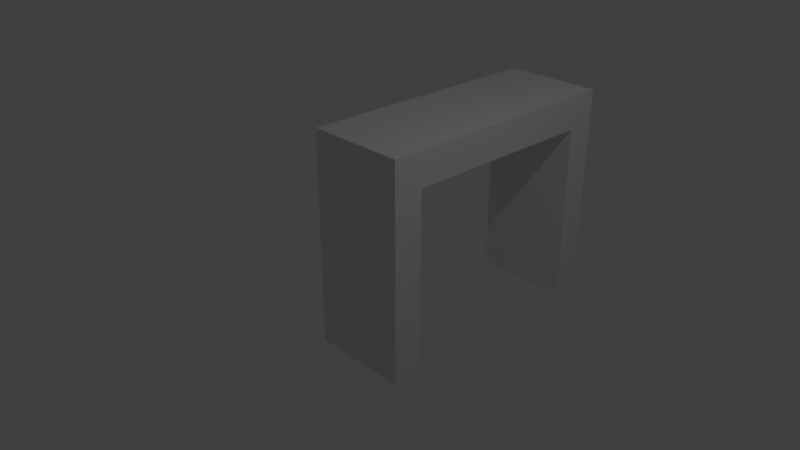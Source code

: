 # Source: Desk.blend  (saved by Blender 2.79.0; exported with 4.5.12 LTS)
import bpy
from mathutils import Matrix  # noqa: F401  (used for matrix-valued properties, if any)

bpy.ops.wm.read_factory_settings(use_empty=True)
scene = bpy.context.scene
scene.name = 'Scene'

# ---- collections
col_collection_1 = bpy.data.collections.new('Collection 1'); scene.collection.children.link(col_collection_1)

# ---- materials (node trees are filled in below, after node groups)
mat_material = bpy.data.materials.new('Material')
mat_material.alpha_threshold = 0.0
mat_material.use_transparent_shadow = False
mat_material.roughness = 0.5
mat_material.line_color = (0.0, 0.0, 0.0, 1.0)

# ---- material node trees

# ---- world
world_world = bpy.data.worlds.new('World'); scene.world = world_world
world_world.color = (0.05088, 0.05088, 0.05088)
world_world.use_sun_shadow = False
world_world.sun_shadow_jitter_overblur = 0.0
world_world.cycles.sampling_method = 'MANUAL'

# ---- cameras
cam_camera = bpy.data.cameras.new('Camera')
cam_camera.clip_end = 100.0
cam_camera.lens = 35.0
cam_camera.sensor_width = 32.0
cam_camera.sensor_height = 18.0
cam_camera.ortho_scale = 7.314
cam_camera.dof.focus_distance = 0.0
cam_camera.dof.aperture_fstop = 128.0

# ---- lights
light_lamp = bpy.data.lights.new('Lamp', 'POINT')
light_lamp.transmission_factor = 0.0
light_lamp.cutoff_distance = 30.0
light_lamp.energy = 100.0
light_lamp.shadow_buffer_clip_start = 1.001
light_lamp.shadow_soft_size = 0.1
light_lamp.shadow_maximum_resolution = 0.006
light_lamp.use_absolute_resolution = True

# ---- meshes
me_cube = bpy.data.meshes.new('Cube')
me_cube.from_pydata([(1.0, 1.0, -1.0), (1.0, -1.0, -1.0), (-1.0, -1.0, -1.0), (-1.0, 1.0, -1.0), (1.0, 1.0, 1.0), (1.0, -1.0, 1.0), (-1.0, -1.0, 1.0), (-1.0, 1.0, 1.0), (1.0, 1.0, 0.6874), (1.0, -1.0, 0.6874), (-1.0, -1.0, 0.6874), (-1.0, 1.0, 0.6874), (1.0, 16.61, 0.6874), (1.0, 16.61, 1.0), (-1.0, 16.61, 0.6874), (-1.0, 16.61, 1.0), (-1.0, 14.63, 1.0), (-1.0, 14.63, 0.6874), (1.0, 14.63, 0.6874), (1.0, 14.63, 1.0), (1.0, 16.61, -1.0), (-1.0, 16.61, -1.0), (-1.0, 14.63, -1.0), (1.0, 14.63, -1.0)], [], [(4, 7, 6, 5), (8, 4, 5, 9), (9, 5, 6, 10), (8, 0, 3, 11), (1, 9, 10, 2), (0, 8, 9, 1), (13, 12, 14, 15), (19, 18, 12, 13), (16, 19, 13, 15), (7, 4, 19, 16), (4, 8, 18, 19), (8, 11, 17, 18), (14, 12, 20, 21), (18, 17, 22, 23), (12, 18, 23, 20)])
me_cube.materials.append(mat_material)
me_cube.use_remesh_preserve_volume = False
me_cube.use_remesh_preserve_attributes = False
me_cube.use_mirror_vertex_groups = False
me_cube.update()

# ---- objects
ob_cube = bpy.data.objects.new('Cube', me_cube)
ob_lamp = bpy.data.objects.new('Lamp', light_lamp)
ob_camera = bpy.data.objects.new('Camera', cam_camera)

# ---- transforms, parenting, visibility, modifiers, constraints
ob_cube.location = (0.0, 0.0, 0.0)
ob_cube.scale = (0.7235, 0.216, 1.577)
ob_cube.lock_rotations_4d = False
ob_cube.empty_display_type = 'ARROWS'
ob_cube.lineart.crease_threshold = 0.0
ob_lamp.location = (4.076, 1.005, 5.904)
ob_lamp.rotation_euler = (0.6503, 0.05522, 1.866)
ob_lamp.lock_rotations_4d = False
ob_lamp.empty_display_type = 'ARROWS'
ob_lamp.color = (0.0, 0.0, 0.0, 0.0)
ob_lamp.lineart.crease_threshold = 0.0
ob_camera.location = (7.481, -6.508, 5.344)
ob_camera.rotation_euler = (1.109, 0.0, 0.8149)
ob_camera.lock_rotations_4d = False
ob_camera.empty_display_type = 'ARROWS'
ob_camera.color = (0.0, 0.0, 0.0, 0.0)
ob_camera.display_type = 'WIRE'
ob_camera.lineart.crease_threshold = 0.0

# ---- collection membership
col_collection_1.objects.link(ob_cube)
col_collection_1.objects.link(ob_lamp)
col_collection_1.objects.link(ob_camera)

# ---- scene / render settings (as saved in the file)
scene.camera = ob_camera
scene.frame_start = 1; scene.frame_end = 250; scene.frame_set(1)
scene.render.engine = 'BLENDER_EEVEE_NEXT'
scene.render.resolution_percentage = 50
scene.render.dither_intensity = 0.0
scene.cycles.use_denoising = False
scene.cycles.samples = 128
scene.cycles.sampling_pattern = 'TABULATED_SOBOL'
scene.cycles.use_adaptive_sampling = False
scene.cycles.use_light_tree = False
scene.cycles.blur_glossy = 0.0
scene.cycles.sample_clamp_indirect = 0.0
scene.view_settings.view_transform = 'Standard'
bpy.context.view_layer.update()
